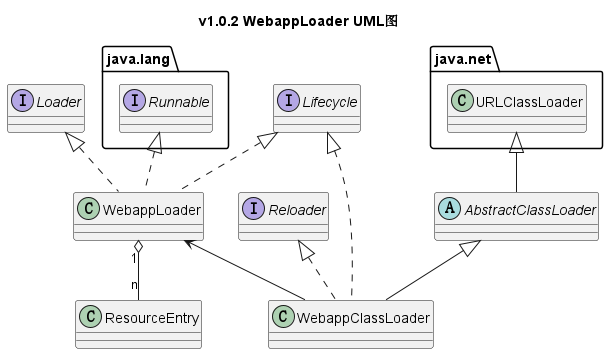

The diagram above was rendered by PlantUML. Its source (embedded in the PNG):
@startuml
title v1.0.2 WebappLoader UML图

interface Loader
interface Reloader
interface Lifecycle
interface java.lang.Runnable
class ResourceEntry
class WebappClassLoader
class WebappLoader
class java.net.URLClassLoader
abstract class AbstractClassLoader

Lifecycle <|.. WebappClassLoader
Lifecycle <|.. WebappLoader
java.lang.Runnable <|.. WebappLoader
Loader <|.. WebappLoader
Reloader <|.. WebappClassLoader
java.net.URLClassLoader <|-- AbstractClassLoader
WebappLoader <-- WebappClassLoader
WebappLoader "1" o-- "n" ResourceEntry
AbstractClassLoader <|-- WebappClassLoader

@enduml